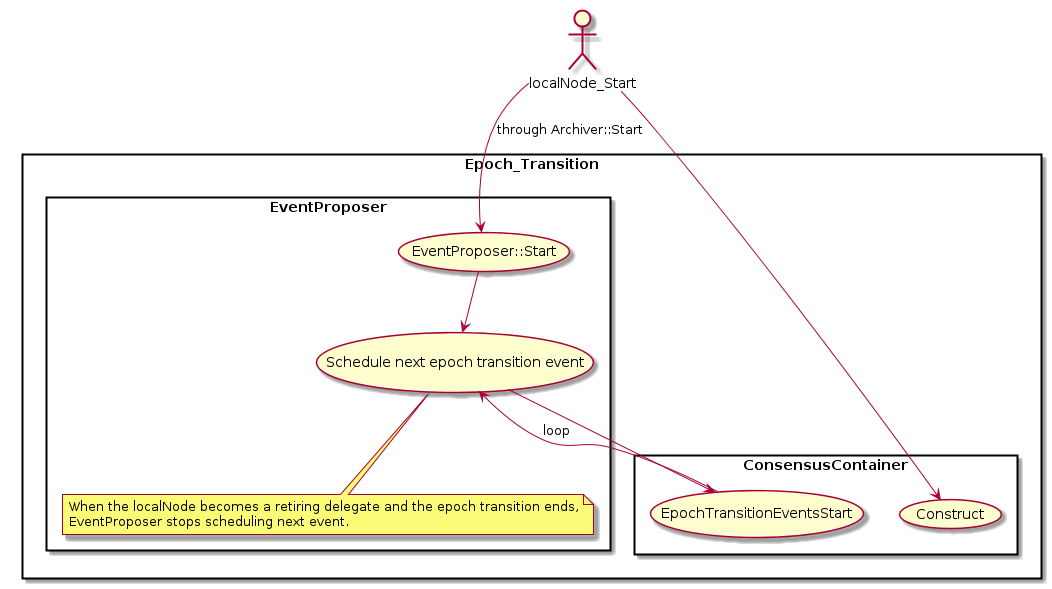

The diagram above was rendered by PlantUML. Its source (embedded in the PNG):
@startuml

actor localNode_Start

rectangle Epoch_Transition {

	rectangle ConsensusContainer{
		(Construct)
		(EpochTransitionEventsStart)
	}

	rectangle EventProposer {
		(EventProposer::Start)
		note as N1
			When the localNode becomes a retiring delegate and the epoch transition ends,
			EventProposer stops scheduling next event.
		end note
		(Schedule next epoch transition event) .. N1
	}

	(localNode_Start) --> (Construct)
	(localNode_Start) --> (EventProposer::Start) : through Archiver::Start

	(EventProposer::Start) --> (Schedule next epoch transition event)
	(Schedule next epoch transition event) --> (EpochTransitionEventsStart)
	(EpochTransitionEventsStart) --> (Schedule next epoch transition event) : loop
}

@enduml